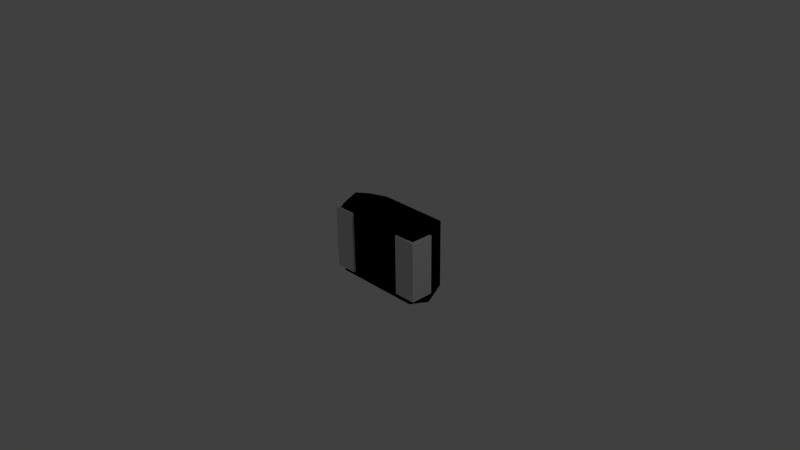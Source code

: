 # Source: 10uF_16V_B.blend  (saved by Blender 2.76.0; exported with 4.5.12 LTS)
import bpy
from mathutils import Matrix  # noqa: F401  (used for matrix-valued properties, if any)

bpy.ops.wm.read_factory_settings(use_empty=True)
scene = bpy.context.scene
scene.name = 'Scene'

# ---- collections
col_collection_1 = bpy.data.collections.new('Collection 1'); scene.collection.children.link(col_collection_1)

# ---- materials (node trees are filled in below, after node groups)
mat_material = bpy.data.materials.new('Material')
mat_material.alpha_threshold = 0.0
mat_material.use_transparent_shadow = False
mat_material.diffuse_color = (1.0, 1.0, 1.0, 1.0)
mat_material.roughness = 0.5
mat_material_001 = bpy.data.materials.new('Material.001')
mat_material_001.alpha_threshold = 0.0
mat_material_001.use_transparent_shadow = False
mat_material_001.diffuse_color = (1.0, 1.0, 1.0, 1.0)
mat_material_001.roughness = 0.5
mat_shape_005 = bpy.data.materials.new('Shape.005')
mat_shape_005.alpha_threshold = 0.0
mat_shape_005.use_transparent_shadow = False
mat_shape_005.diffuse_color = (0.0, 0.0, 0.0, 1.0)
mat_shape_005.specular_color = (0.9, 0.7, 0.0)
mat_shape_005.roughness = 0.5
mat_shape_005.line_color = (0.0, 0.0, 0.0, 1.0)
mat_shape_004 = bpy.data.materials.new('Shape.004')
mat_shape_004.alpha_threshold = 0.0
mat_shape_004.use_transparent_shadow = False
mat_shape_004.diffuse_color = (0.0, 0.0, 0.0, 1.0)
mat_shape_004.specular_color = (0.9, 0.9, 0.0)
mat_shape_004.roughness = 0.5
mat_shape_004.line_color = (0.0, 0.0, 0.0, 1.0)
mat_shape_003 = bpy.data.materials.new('Shape.003')
mat_shape_003.alpha_threshold = 0.0
mat_shape_003.use_transparent_shadow = False
mat_shape_003.diffuse_color = (0.7, 0.7, 0.7, 1.0)
mat_shape_003.specular_color = (0.7, 0.7, 0.7)
mat_shape_003.roughness = 0.5
mat_shape_003.line_color = (0.0, 0.0, 0.0, 1.0)
mat_shape_002 = bpy.data.materials.new('Shape.002')
mat_shape_002.alpha_threshold = 0.0
mat_shape_002.use_transparent_shadow = False
mat_shape_002.diffuse_color = (0.7, 0.7, 0.7, 1.0)
mat_shape_002.specular_color = (0.7, 0.7, 0.7)
mat_shape_002.roughness = 0.5
mat_shape_002.line_color = (0.0, 0.0, 0.0, 1.0)

# ---- material node trees

# ---- world
world_world = bpy.data.worlds.new('World'); scene.world = world_world
world_world.color = (0.05088, 0.05088, 0.05088)
world_world.use_sun_shadow = False
world_world.sun_shadow_jitter_overblur = 0.0
world_world.cycles.sampling_method = 'MANUAL'
world_world.cycles.sample_map_resolution = 256

# ---- cameras
cam_camera = bpy.data.cameras.new('Camera')
cam_camera.clip_end = 100.0
cam_camera.lens = 35.0
cam_camera.sensor_width = 32.0
cam_camera.sensor_height = 18.0
cam_camera.ortho_scale = 7.314
cam_camera.dof.focus_distance = 0.0
cam_camera.dof.aperture_fstop = 128.0

# ---- lights
light_lamp = bpy.data.lights.new('Lamp', 'POINT')
light_lamp.transmission_factor = 0.0
light_lamp.cutoff_distance = 30.0
light_lamp.energy = 100.0
light_lamp.shadow_buffer_clip_start = 1.001
light_lamp.shadow_soft_size = 0.1
light_lamp.shadow_maximum_resolution = 0.006
light_lamp.use_absolute_resolution = True
light_lamp.cycles.use_multiple_importance_sampling = False

# ---- meshes
me_shapeindexedfaceset = bpy.data.meshes.new('ShapeIndexedFaceSet')
me_shapeindexedfaceset.from_pydata([(0.0, 0.0, 0.0), (0.1197, 0.4675, 0.6308), (0.3068, 0.4675, 0.6337), (0.3068, -0.4675, 0.6337), (0.1197, -0.4675, 0.6308)], [], [(1, 4, 3, 2)])
me_shapeindexedfaceset.materials.append(mat_material_001)
me_shapeindexedfaceset.use_remesh_preserve_volume = False
me_shapeindexedfaceset.use_remesh_preserve_attributes = False
me_shapeindexedfaceset.use_mirror_vertex_groups = False
me_shapeindexedfaceset.update()
me_shapeindexedfaceset_006 = bpy.data.meshes.new('ShapeIndexedFaceSet.006')
me_shapeindexedfaceset_006.from_pydata([(0.0, 0.0, 0.0), (0.4223, -0.4675, 0.6354), (0.4223, 0.4675, 0.6354), (0.6132, -0.5023, 0.496), (0.6132, 0.5023, 0.496)], [], [(1, 3, 4, 2)])
me_shapeindexedfaceset_006.materials.append(mat_shape_005)
me_shapeindexedfaceset_006.use_remesh_preserve_volume = False
me_shapeindexedfaceset_006.use_remesh_preserve_attributes = False
me_shapeindexedfaceset_006.use_mirror_vertex_groups = False
me_shapeindexedfaceset_006.update()
me_shapeindexedfaceset_005 = bpy.data.meshes.new('ShapeIndexedFaceSet.005')
me_shapeindexedfaceset_005.from_pydata([(0.0, 0.0, 0.0), (-0.69, -0.55, 0.31), (-0.69, 0.55, 0.31), (0.69, 0.55, 0.31), (0.69, -0.55, 0.31), (-0.624, -0.495, 0.03), (-0.624, 0.495, 0.03), (0.624, 0.495, 0.03), (0.624, -0.495, 0.03), (-0.591, 0.4675, 0.62), (-0.591, -0.4675, 0.62), (0.4223, -0.4675, 0.6354), (0.4223, 0.4675, 0.6354), (0.6132, -0.5023, 0.496), (0.6132, 0.5023, 0.496), (0.1197, 0.4675, 0.6308), (0.3068, 0.4675, 0.6337), (0.3068, -0.4675, 0.6337), (0.1197, -0.4675, 0.6308)], [], [(1, 2, 6, 5), (1, 4, 13), (1, 13, 11), (1, 11, 17), (1, 17, 18), (1, 18, 10), (1, 5, 8, 4), (1, 10, 9, 2), (2, 3, 7, 6), (2, 9, 15), (2, 15, 16), (2, 16, 12), (2, 12, 14), (2, 14, 3), (3, 4, 8, 7), (3, 14, 13, 4), (5, 6, 7, 8), (9, 10, 18, 15), (11, 12, 16, 17)])
me_shapeindexedfaceset_005.materials.append(mat_shape_004)
me_shapeindexedfaceset_005.use_remesh_preserve_volume = False
me_shapeindexedfaceset_005.use_remesh_preserve_attributes = False
me_shapeindexedfaceset_005.use_mirror_vertex_groups = False
me_shapeindexedfaceset_005.update()
me_shapeindexedfaceset_004 = bpy.data.meshes.new('ShapeIndexedFaceSet.004')
me_shapeindexedfaceset_004.from_pydata([(0.0, 0.0, 0.0), (0.69, -0.435, 0.295), (0.69, 0.435, 0.295), (0.72, 0.435, 0.295), (0.72, -0.435, 0.295), (0.69, -0.435, 0.03), (0.69, 0.435, 0.03), (0.72, 0.435, 0.03), (0.72, -0.435, 0.03), (0.69, 0.435, 0.325), (0.69, -0.435, 0.325), (0.72, -0.435, 0.325), (0.72, 0.435, 0.325), (0.59, 0.435, 0.295), (0.59, -0.435, 0.295), (0.59, -0.435, 0.325), (0.59, 0.435, 0.325), (0.69, -0.435, 2.776e-17), (0.69, 0.435, 2.776e-17), (0.72, 0.435, 2.776e-17), (0.72, -0.435, 2.776e-17), (0.41, 0.435, 2.776e-17), (0.41, -0.435, 2.776e-17), (0.41, -0.435, 0.03), (0.41, 0.435, 0.03)], [], [(1, 2, 6, 5), (1, 4, 11, 10), (1, 5, 8, 4), (1, 10, 15, 14), (1, 14, 13, 2), (2, 3, 7, 6), (2, 9, 12, 3), (2, 13, 16, 9), (3, 4, 8, 7), (3, 12, 11, 4), (5, 6, 24, 23), (5, 17, 20, 8), (5, 23, 22, 17), (6, 7, 19, 18), (6, 18, 21, 24), (7, 8, 20, 19), (9, 10, 11, 12), (9, 16, 15, 10), (13, 14, 15, 16), (17, 18, 19, 20), (17, 22, 21, 18), (21, 22, 23, 24)])
me_shapeindexedfaceset_004.materials.append(mat_shape_003)
me_shapeindexedfaceset_004.use_remesh_preserve_volume = False
me_shapeindexedfaceset_004.use_remesh_preserve_attributes = False
me_shapeindexedfaceset_004.use_mirror_vertex_groups = False
me_shapeindexedfaceset_004.update()
me_shapeindexedfaceset_003 = bpy.data.meshes.new('ShapeIndexedFaceSet.003')
me_shapeindexedfaceset_003.from_pydata([(0.0, 0.0, 0.0), (-0.69, 0.415, 0.295), (-0.69, -0.415, 0.295), (-0.72, -0.415, 0.295), (-0.72, 0.415, 0.295), (-0.69, 0.415, 0.03), (-0.69, -0.415, 0.03), (-0.72, -0.415, 0.03), (-0.72, 0.415, 0.03), (-0.69, -0.415, 0.325), (-0.69, 0.415, 0.325), (-0.72, 0.415, 0.325), (-0.72, -0.415, 0.325), (-0.59, -0.415, 0.295), (-0.59, 0.415, 0.295), (-0.59, 0.415, 0.325), (-0.59, -0.415, 0.325), (-0.69, 0.415, 2.776e-17), (-0.69, -0.415, 2.776e-17), (-0.72, -0.415, 2.776e-17), (-0.72, 0.415, 2.776e-17), (-0.41, -0.415, 2.776e-17), (-0.41, 0.415, 2.776e-17), (-0.41, 0.415, 0.03), (-0.41, -0.415, 0.03)], [], [(1, 2, 6, 5), (1, 4, 11, 10), (1, 5, 8, 4), (1, 10, 15, 14), (1, 14, 13, 2), (2, 3, 7, 6), (2, 9, 12, 3), (2, 13, 16, 9), (3, 4, 8, 7), (3, 12, 11, 4), (5, 6, 24, 23), (5, 17, 20, 8), (5, 23, 22, 17), (6, 7, 19, 18), (6, 18, 21, 24), (7, 8, 20, 19), (9, 10, 11, 12), (9, 16, 15, 10), (13, 14, 15, 16), (17, 18, 19, 20), (17, 22, 21, 18), (21, 22, 23, 24)])
me_shapeindexedfaceset_003.materials.append(mat_shape_002)
me_shapeindexedfaceset_003.use_remesh_preserve_volume = False
me_shapeindexedfaceset_003.use_remesh_preserve_attributes = False
me_shapeindexedfaceset_003.use_mirror_vertex_groups = False
me_shapeindexedfaceset_003.update()

# ---- curves / text
txt_text = bpy.data.curves.new('Text', 'FONT')
txt_text.dimensions = '2D'
txt_text.body = '10'
txt_text.materials.append(mat_material)
txt_text.use_path_clamp = True
txt_text.bevel_resolution = 0
txt_text.extrude = 0.01

# ---- objects
ob_text = bpy.data.objects.new('Text', txt_text)
ob_shapeindexedfaceset_006 = bpy.data.objects.new('ShapeIndexedFaceSet.006', me_shapeindexedfaceset)
ob_shapeindexedfaceset_005 = bpy.data.objects.new('ShapeIndexedFaceSet.005', me_shapeindexedfaceset_006)
ob_shapeindexedfaceset_004 = bpy.data.objects.new('ShapeIndexedFaceSet.004', me_shapeindexedfaceset_005)
ob_shapeindexedfaceset_003 = bpy.data.objects.new('ShapeIndexedFaceSet.003', me_shapeindexedfaceset_004)
ob_shapeindexedfaceset_002 = bpy.data.objects.new('ShapeIndexedFaceSet.002', me_shapeindexedfaceset_003)
ob_lamp = bpy.data.objects.new('Lamp', light_lamp)
ob_camera = bpy.data.objects.new('Camera', cam_camera)

# ---- transforms, parenting, visibility, modifiers, constraints
ob_text.location = (-0.1989, 0.628, 0.2637)
ob_text.rotation_euler = (-1.571, -0.0, 0.0)
ob_text.scale = (0.7117, 0.7117, 0.7117)
ob_text.lineart.crease_threshold = 0.0
ob_shapeindexedfaceset_006.location = (0.0, 0.0, 0.0)
ob_shapeindexedfaceset_006.rotation_euler = (1.571, -0.0, 3.142)
ob_shapeindexedfaceset_006.lineart.crease_threshold = 0.0
ob_shapeindexedfaceset_005.location = (0.0, 0.0, 0.0)
ob_shapeindexedfaceset_005.rotation_euler = (1.571, -0.0, 3.142)
ob_shapeindexedfaceset_005.lineart.crease_threshold = 0.0
ob_shapeindexedfaceset_004.location = (0.0, 0.0, 0.0)
ob_shapeindexedfaceset_004.rotation_euler = (1.571, -0.0, 3.142)
ob_shapeindexedfaceset_004.lineart.crease_threshold = 0.0
ob_shapeindexedfaceset_003.location = (0.0, 0.0, 0.0)
ob_shapeindexedfaceset_003.rotation_euler = (1.571, -0.0, 3.142)
ob_shapeindexedfaceset_003.lineart.crease_threshold = 0.0
ob_shapeindexedfaceset_002.location = (0.0, 0.0, 0.0)
ob_shapeindexedfaceset_002.rotation_euler = (1.571, -0.0, 3.142)
ob_shapeindexedfaceset_002.lineart.crease_threshold = 0.0
ob_lamp.location = (4.076, 1.005, 5.904)
ob_lamp.rotation_euler = (0.6503, 0.05522, 1.866)
ob_lamp.lock_rotations_4d = False
ob_lamp.empty_display_type = 'ARROWS'
ob_lamp.color = (0.0, 0.0, 0.0, 0.0)
ob_lamp.lineart.crease_threshold = 0.0
ob_camera.location = (7.481, -6.508, 5.344)
ob_camera.rotation_euler = (1.109, 0.01082, 0.8149)
ob_camera.lock_rotations_4d = False
ob_camera.empty_display_type = 'ARROWS'
ob_camera.color = (0.0, 0.0, 0.0, 0.0)
ob_camera.display_type = 'WIRE'
ob_camera.lineart.crease_threshold = 0.0

# ---- collection membership
col_collection_1.objects.link(ob_text)
col_collection_1.objects.link(ob_shapeindexedfaceset_006)
col_collection_1.objects.link(ob_shapeindexedfaceset_005)
col_collection_1.objects.link(ob_shapeindexedfaceset_004)
col_collection_1.objects.link(ob_shapeindexedfaceset_003)
col_collection_1.objects.link(ob_shapeindexedfaceset_002)
col_collection_1.objects.link(ob_lamp)
col_collection_1.objects.link(ob_camera)

# ---- scene / render settings (as saved in the file)
scene.camera = ob_camera
scene.frame_start = 1; scene.frame_end = 250; scene.frame_set(1)
scene.render.engine = 'BLENDER_EEVEE_NEXT'
scene.render.image_settings.compression = 90
scene.render.resolution_percentage = 50
scene.render.dither_intensity = 0.0
scene.cycles.use_denoising = False
scene.cycles.samples = 10
scene.cycles.sampling_pattern = 'TABULATED_SOBOL'
scene.cycles.light_sampling_threshold = 0.0
scene.cycles.use_adaptive_sampling = False
scene.cycles.use_light_tree = False
scene.cycles.blur_glossy = 0.0
scene.cycles.volume_bounces = 1
scene.cycles.pixel_filter_type = 'GAUSSIAN'
scene.cycles.sample_clamp_indirect = 0.0
scene.view_settings.view_transform = 'Standard'
bpy.context.view_layer.update()
